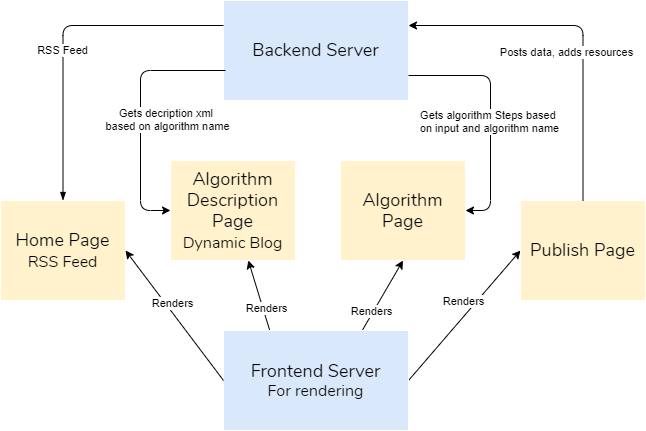

The diagram above was exported from draw.io. Its source (the exported page's mxGraphModel, read from the mxfile embedded in the PNG):
<mxGraphModel dx="1420" dy="802" grid="1" gridSize="10" guides="1" tooltips="1" connect="1" arrows="1" fold="1" page="1" pageScale="1" pageWidth="850" pageHeight="1100" math="0" shadow="0" extFonts="Nunito^https://fonts.googleapis.com/css?family=Nunito">
  <root>
    <mxCell id="0" />
    <mxCell id="1" parent="0" />
    <mxCell id="aFRRk8xDzzsz5F0mvj8M-1" value="&lt;font style=&quot;font-size: 18px&quot;&gt;Backend Server&lt;/font&gt;" style="rounded=0;whiteSpace=wrap;html=1;fillColor=#dae8fc;strokeColor=#FFFFFF;fontFamily=Nunito;FType=g;" vertex="1" parent="1">
      <mxGeometry x="333" y="90" width="185" height="100" as="geometry" />
    </mxCell>
    <mxCell id="aFRRk8xDzzsz5F0mvj8M-14" style="rounded=0;orthogonalLoop=1;jettySize=auto;html=1;exitX=0.25;exitY=0;exitDx=0;exitDy=0;" edge="1" parent="1" source="aFRRk8xDzzsz5F0mvj8M-2" target="aFRRk8xDzzsz5F0mvj8M-4">
      <mxGeometry relative="1" as="geometry" />
    </mxCell>
    <mxCell id="aFRRk8xDzzsz5F0mvj8M-15" value="Renders" style="edgeLabel;html=1;align=center;verticalAlign=middle;resizable=0;points=[];" vertex="1" connectable="0" parent="aFRRk8xDzzsz5F0mvj8M-14">
      <mxGeometry x="-0.3836" y="-3" relative="1" as="geometry">
        <mxPoint as="offset" />
      </mxGeometry>
    </mxCell>
    <mxCell id="aFRRk8xDzzsz5F0mvj8M-16" style="rounded=0;orthogonalLoop=1;jettySize=auto;html=1;exitX=0.75;exitY=0;exitDx=0;exitDy=0;entryX=0.5;entryY=1;entryDx=0;entryDy=0;" edge="1" parent="1" source="aFRRk8xDzzsz5F0mvj8M-2" target="aFRRk8xDzzsz5F0mvj8M-5">
      <mxGeometry relative="1" as="geometry" />
    </mxCell>
    <mxCell id="aFRRk8xDzzsz5F0mvj8M-17" value="Renders" style="edgeLabel;html=1;align=center;verticalAlign=middle;resizable=0;points=[];" vertex="1" connectable="0" parent="aFRRk8xDzzsz5F0mvj8M-16">
      <mxGeometry x="0.1966" y="2" relative="1" as="geometry">
        <mxPoint x="-14.17" y="22.49" as="offset" />
      </mxGeometry>
    </mxCell>
    <mxCell id="aFRRk8xDzzsz5F0mvj8M-22" value="Renders" style="rounded=0;orthogonalLoop=1;jettySize=auto;html=1;exitX=1;exitY=0.5;exitDx=0;exitDy=0;entryX=0;entryY=0.5;entryDx=0;entryDy=0;" edge="1" parent="1" source="aFRRk8xDzzsz5F0mvj8M-2" target="aFRRk8xDzzsz5F0mvj8M-6">
      <mxGeometry x="0.1216" y="10" relative="1" as="geometry">
        <mxPoint as="offset" />
      </mxGeometry>
    </mxCell>
    <mxCell id="aFRRk8xDzzsz5F0mvj8M-2" value="&lt;font&gt;&lt;span style=&quot;font-size: 18px&quot;&gt;Frontend Server&lt;/span&gt;&lt;br&gt;&lt;span style=&quot;font-size: 16px&quot;&gt;For rendering&lt;/span&gt;&lt;br&gt;&lt;/font&gt;" style="rounded=0;whiteSpace=wrap;html=1;fillColor=#dae8fc;strokeColor=#FFFFFF;fontFamily=Nunito;FType=g;" vertex="1" parent="1">
      <mxGeometry x="333" y="420" width="185" height="100" as="geometry" />
    </mxCell>
    <mxCell id="aFRRk8xDzzsz5F0mvj8M-3" value="&lt;span style=&quot;font-size: 18px&quot;&gt;Home Page&lt;br&gt;&lt;/span&gt;&lt;span&gt;&lt;font style=&quot;font-size: 16px&quot;&gt;RSS Feed&lt;/font&gt;&lt;/span&gt;&lt;span style=&quot;font-size: 18px&quot;&gt;&lt;br&gt;&lt;/span&gt;" style="rounded=0;whiteSpace=wrap;html=1;fillColor=#fff2cc;strokeColor=#FFFFFF;fontFamily=Nunito;FType=g;" vertex="1" parent="1">
      <mxGeometry x="110" y="290" width="125" height="100" as="geometry" />
    </mxCell>
    <mxCell id="aFRRk8xDzzsz5F0mvj8M-4" value="&lt;font style=&quot;font-size: 18px&quot;&gt;Algorithm Description Page&lt;br&gt;&lt;/font&gt;&lt;span style=&quot;font-size: 16px&quot;&gt;Dynamic Blog&lt;/span&gt;&lt;span style=&quot;font-size: 18px&quot;&gt;&lt;br&gt;&lt;/span&gt;" style="rounded=0;whiteSpace=wrap;html=1;fillColor=#fff2cc;strokeColor=#FFFFFF;fontFamily=Nunito;FType=g;" vertex="1" parent="1">
      <mxGeometry x="280" y="250" width="125" height="100" as="geometry" />
    </mxCell>
    <mxCell id="aFRRk8xDzzsz5F0mvj8M-5" value="&lt;span style=&quot;font-size: 18px&quot;&gt;Algorithm&lt;br&gt;Page&lt;br&gt;&lt;/span&gt;" style="rounded=0;whiteSpace=wrap;html=1;fillColor=#fff2cc;strokeColor=#FFFFFF;fontFamily=Nunito;FType=g;" vertex="1" parent="1">
      <mxGeometry x="450" y="250" width="125" height="100" as="geometry" />
    </mxCell>
    <mxCell id="aFRRk8xDzzsz5F0mvj8M-6" value="&lt;span style=&quot;font-size: 18px&quot;&gt;Publish Page&lt;br&gt;&lt;/span&gt;" style="rounded=0;whiteSpace=wrap;html=1;fillColor=#fff2cc;strokeColor=#FFFFFF;fontFamily=Nunito;FType=g;" vertex="1" parent="1">
      <mxGeometry x="630" y="290" width="125" height="100" as="geometry" />
    </mxCell>
    <mxCell id="aFRRk8xDzzsz5F0mvj8M-9" value="" style="endArrow=classic;html=1;exitX=0;exitY=0.5;exitDx=0;exitDy=0;entryX=1;entryY=0.5;entryDx=0;entryDy=0;" edge="1" parent="1" source="aFRRk8xDzzsz5F0mvj8M-2" target="aFRRk8xDzzsz5F0mvj8M-3">
      <mxGeometry width="50" height="50" relative="1" as="geometry">
        <mxPoint x="90" y="230" as="sourcePoint" />
        <mxPoint x="280" y="200" as="targetPoint" />
      </mxGeometry>
    </mxCell>
    <mxCell id="aFRRk8xDzzsz5F0mvj8M-10" value="Renders" style="edgeLabel;html=1;align=center;verticalAlign=middle;resizable=0;points=[];" vertex="1" connectable="0" parent="aFRRk8xDzzsz5F0mvj8M-9">
      <mxGeometry x="0.1412" y="-5" relative="1" as="geometry">
        <mxPoint as="offset" />
      </mxGeometry>
    </mxCell>
    <mxCell id="aFRRk8xDzzsz5F0mvj8M-23" value="" style="endArrow=blockThin;html=1;edgeStyle=orthogonalEdgeStyle;exitX=0;exitY=0.25;exitDx=0;exitDy=0;entryX=0.5;entryY=0;entryDx=0;entryDy=0;endFill=1;" edge="1" parent="1" source="aFRRk8xDzzsz5F0mvj8M-1" target="aFRRk8xDzzsz5F0mvj8M-3">
      <mxGeometry width="50" height="50" relative="1" as="geometry">
        <mxPoint x="450" y="190" as="sourcePoint" />
        <mxPoint x="400" y="240" as="targetPoint" />
      </mxGeometry>
    </mxCell>
    <mxCell id="aFRRk8xDzzsz5F0mvj8M-24" value="RSS Feed" style="edgeLabel;html=1;align=center;verticalAlign=middle;resizable=0;points=[];" vertex="1" connectable="0" parent="aFRRk8xDzzsz5F0mvj8M-23">
      <mxGeometry x="0.0999" y="-2" relative="1" as="geometry">
        <mxPoint x="1" as="offset" />
      </mxGeometry>
    </mxCell>
    <mxCell id="aFRRk8xDzzsz5F0mvj8M-25" value="" style="endArrow=classic;html=1;entryX=1;entryY=0.25;entryDx=0;entryDy=0;exitX=0.5;exitY=0;exitDx=0;exitDy=0;edgeStyle=orthogonalEdgeStyle;" edge="1" parent="1" source="aFRRk8xDzzsz5F0mvj8M-6" target="aFRRk8xDzzsz5F0mvj8M-1">
      <mxGeometry width="50" height="50" relative="1" as="geometry">
        <mxPoint x="400" y="240" as="sourcePoint" />
        <mxPoint x="450" y="190" as="targetPoint" />
      </mxGeometry>
    </mxCell>
    <mxCell id="aFRRk8xDzzsz5F0mvj8M-26" value="Posts data, adds resources" style="edgeLabel;html=1;align=center;verticalAlign=middle;resizable=0;points=[];" vertex="1" connectable="0" parent="aFRRk8xDzzsz5F0mvj8M-25">
      <mxGeometry x="0.1042" y="26" relative="1" as="geometry">
        <mxPoint x="1" as="offset" />
      </mxGeometry>
    </mxCell>
    <mxCell id="aFRRk8xDzzsz5F0mvj8M-27" value="" style="endArrow=classic;html=1;entryX=0;entryY=0.5;entryDx=0;entryDy=0;edgeStyle=elbowEdgeStyle;" edge="1" parent="1" target="aFRRk8xDzzsz5F0mvj8M-4">
      <mxGeometry width="50" height="50" relative="1" as="geometry">
        <mxPoint x="335" y="160" as="sourcePoint" />
        <mxPoint x="450" y="190" as="targetPoint" />
        <Array as="points">
          <mxPoint x="250" y="320" />
        </Array>
      </mxGeometry>
    </mxCell>
    <mxCell id="aFRRk8xDzzsz5F0mvj8M-28" value="Gets decription xml &lt;br&gt;based on algorithm name" style="edgeLabel;html=1;align=center;verticalAlign=middle;resizable=0;points=[];" vertex="1" connectable="0" parent="aFRRk8xDzzsz5F0mvj8M-27">
      <mxGeometry x="-0.4401" y="-2" relative="1" as="geometry">
        <mxPoint x="12.96" y="50" as="offset" />
      </mxGeometry>
    </mxCell>
    <mxCell id="aFRRk8xDzzsz5F0mvj8M-30" value="" style="endArrow=classic;html=1;exitX=1;exitY=0.75;exitDx=0;exitDy=0;entryX=1;entryY=0.5;entryDx=0;entryDy=0;edgeStyle=elbowEdgeStyle;" edge="1" parent="1" source="aFRRk8xDzzsz5F0mvj8M-1" target="aFRRk8xDzzsz5F0mvj8M-5">
      <mxGeometry width="50" height="50" relative="1" as="geometry">
        <mxPoint x="345.0350000000001" y="182" as="sourcePoint" />
        <mxPoint x="290" y="310" as="targetPoint" />
        <Array as="points">
          <mxPoint x="600" y="240" />
        </Array>
      </mxGeometry>
    </mxCell>
    <mxCell id="aFRRk8xDzzsz5F0mvj8M-31" value="Gets algorithm Steps based &lt;br&gt;on input and algorithm name" style="edgeLabel;html=1;align=center;verticalAlign=middle;resizable=0;points=[];" vertex="1" connectable="0" parent="aFRRk8xDzzsz5F0mvj8M-30">
      <mxGeometry x="-0.4401" y="-2" relative="1" as="geometry">
        <mxPoint x="12.96" y="43" as="offset" />
      </mxGeometry>
    </mxCell>
  </root>
</mxGraphModel>